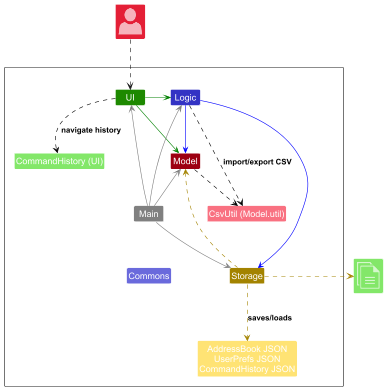

The diagram above was rendered by PlantUML. Its source (embedded in the PNG):
@startuml
!include <office/Concepts/globe_internet>
!include <office/Concepts/documents>
!include <office/Users/user>
!include style.puml

Package " "<<Rectangle>>{
    Class UI UI_COLOR
    Class Logic LOGIC_COLOR
    Class Storage STORAGE_COLOR
    Class Model MODEL_COLOR
    Class Main #grey
    Class Commons LOGIC_COLOR_T2

    Class "CsvUtil (Model.util)" as CsvUtil MODEL_COLOR_T1
    Class "AddressBook JSON\nUserPrefs JSON\nCommandHistory JSON" as Persisted STORAGE_COLOR_T1
    Class "CommandHistory (UI)" as UICommandHistory UI_COLOR_T1
}

Class "<$user>" as User MODEL_COLOR_T2
Class "<$documents>" as File UI_COLOR_T1


UI -[#green]> Logic
UI -right[#green]-> Model
Logic -[#blue]-> Storage
Logic -down[#blue]-> Model
Main -[#grey]-> UI
Main -[#grey]-> Logic
Main -[#grey]-> Storage
Main -up[#grey]-> Model
Main -down[hidden]-> Commons

Storage -up[STORAGE_COLOR].> Model
Storage .right[STORAGE_COLOR].>File

Storage -[dashed,STORAGE_COLOR]-> Persisted : saves/loads

Logic -[dashed,#000000]-> CsvUtil : import/export CSV
Model -[dashed,#000000]-> CsvUtil

UI -[dashed,#000000]-> UICommandHistory : navigate history

User ..> UI
@enduml